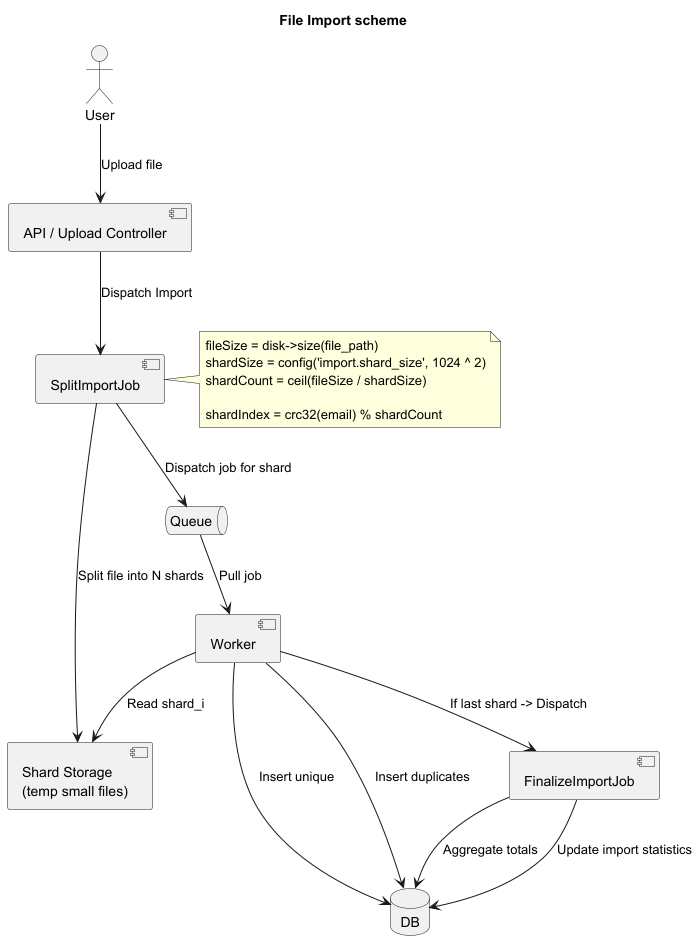

The diagram above was rendered by PlantUML. Its source (embedded in the PNG):
@startuml
title File Import scheme

actor User

component "API / Upload Controller" as API
component "SplitImportJob" as Orchestrator
component "Shard Storage\n(temp small files)" as ShardStorage
queue "Queue" as Queue
component "Worker" as Worker
database "DB" as DB
component "FinalizeImportJob" as Finalize

User --> API : Upload file
API --> Orchestrator : Dispatch Import

note right of Orchestrator
fileSize = disk->size(file_path)
shardSize = config('import.shard_size', 1024 ^ 2)
shardCount = ceil(fileSize / shardSize)

shardIndex = crc32(email) % shardCount
end note

Orchestrator --> ShardStorage : Split file into N shards

Orchestrator --> Queue : Dispatch job for shard

Queue --> Worker : Pull job

Worker --> ShardStorage : Read shard_i

Worker --> DB : Insert unique
Worker --> DB : Insert duplicates

Worker --> Finalize : If last shard -> Dispatch

Finalize --> DB : Aggregate totals
Finalize --> DB : Update import statistics

@enduml